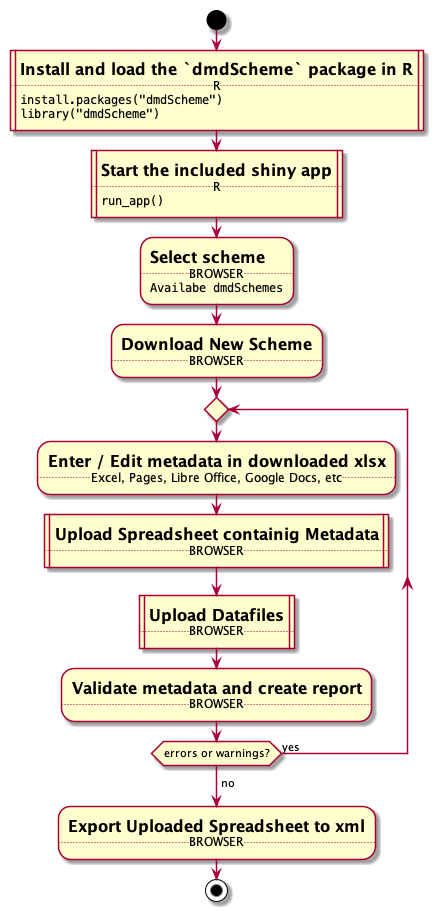

The diagram above was rendered by PlantUML. Its source (embedded in the PNG):
@startuml


start
''''''''''''
:= Install and load the `dmdScheme` package in R
..R..
""install.packages("dmdScheme")""
""library("dmdScheme")""|
:= Start the included shiny app
..R..
""run_app()""|
''''''''''''
:= Select scheme 
..BROWSER..
""Availabe dmdSchemes"";
''''''''''''
:= Download New Scheme
..BROWSER..;
''''''''''''
repeat
  := Enter / Edit metadata in downloaded xlsx
  ..Excel, Pages, Libre Office, Google Docs, etc..;
  := Upload Spreadsheet containig Metadata
  ..BROWSER..|
  := Upload Datafiles
  ..BROWSER..|
  := Validate metadata and create report
  ..BROWSER..;
repeat while (errors or warnings?) is (yes)
-> no;
''''''''''''
:= Export Uploaded Spreadsheet to xml
..BROWSER..;
''''''''''''
stop

@enduml